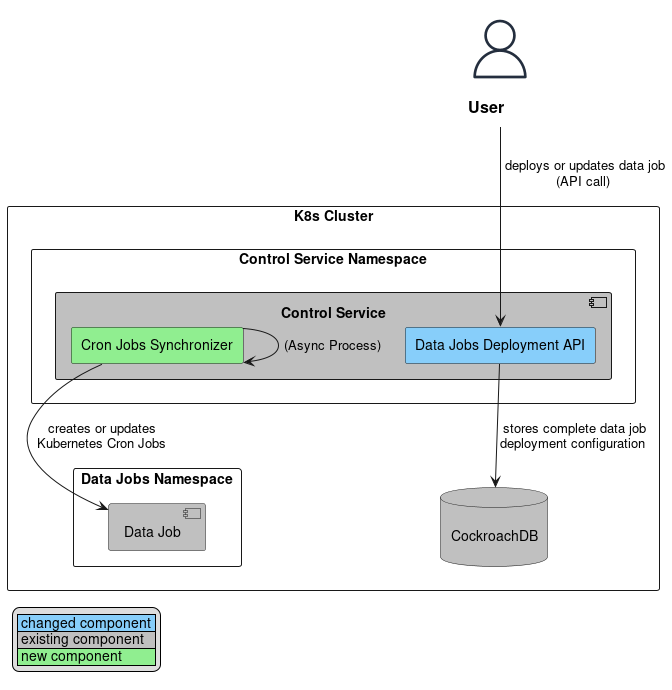

The diagram above was rendered by PlantUML. Its source (embedded in the PNG):
@startuml
!include <awslib/AWSSimplified>
!include <awslib/General/User>
!includeurl https://raw.githubusercontent.com/plantuml-stdlib/gilbarbara-plantuml-sprites/v1.0/sprites/vault.puml

User(engineer, "User", " ")

rectangle "K8s Cluster" {
   rectangle "Data Jobs Namespace" {
     component "Data Job" as dj #silver {
     }
   }
   rectangle "Control Service Namespace" {
      component "Control Service" as cs #silver {
       rectangle "Cron Jobs Synchronizer" as  cron_jobs_synchronizer #LightGreen
       rectangle "Data Jobs Deployment API" as data_jobs_deployment_api #LightSkyBlue
      }
  }
  database "\nCockroachDB\n" as DB #silver
}

engineer --> data_jobs_deployment_api : " deploys or updates data job\n(API call)"
data_jobs_deployment_api --> DB : " stores complete data job\ndeployment configuration"
cron_jobs_synchronizer --> cron_jobs_synchronizer : "(Async Process)"
cron_jobs_synchronizer --> dj : " creates or updates\n Kubernetes Cron Jobs"


legend bottom left
  | <#LightSkyBlue> changed component |
  | <#silver> existing component |
  | <#LightGreen> new component |
endlegend

@enduml